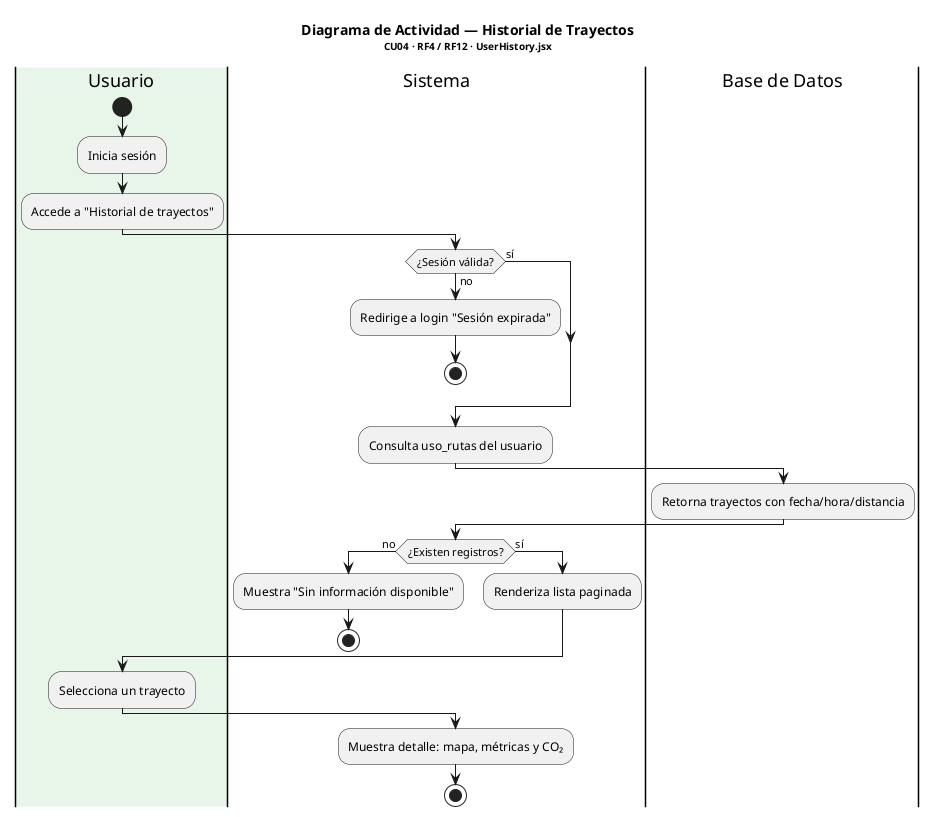

The diagram above was rendered by PlantUML. Its source (embedded in the PNG):
@startuml Actividad_HistorialTrayectos
title <b>Diagrama de Actividad — Historial de Trayectos</b>\n<size:10>CU04 · RF4 / RF12 · UserHistory.jsx</size>

|#E8F5E9|Usuario|
start
:Inicia sesión;
:Accede a "Historial de trayectos";

|#FFFFFF|Sistema|
if (¿Sesión válida?) then (no)
  :Redirige a login "Sesión expirada";
  stop
else (sí)
endif
:Consulta uso_rutas del usuario;

|Base de Datos|
:Retorna trayectos con fecha/hora/distancia;

|Sistema|
if (¿Existen registros?) then (no)
  :Muestra "Sin información disponible";
  stop
else (sí)
  :Renderiza lista paginada;
endif

|Usuario|
:Selecciona un trayecto;
|Sistema|
:Muestra detalle: mapa, métricas y CO₂;
stop
@enduml